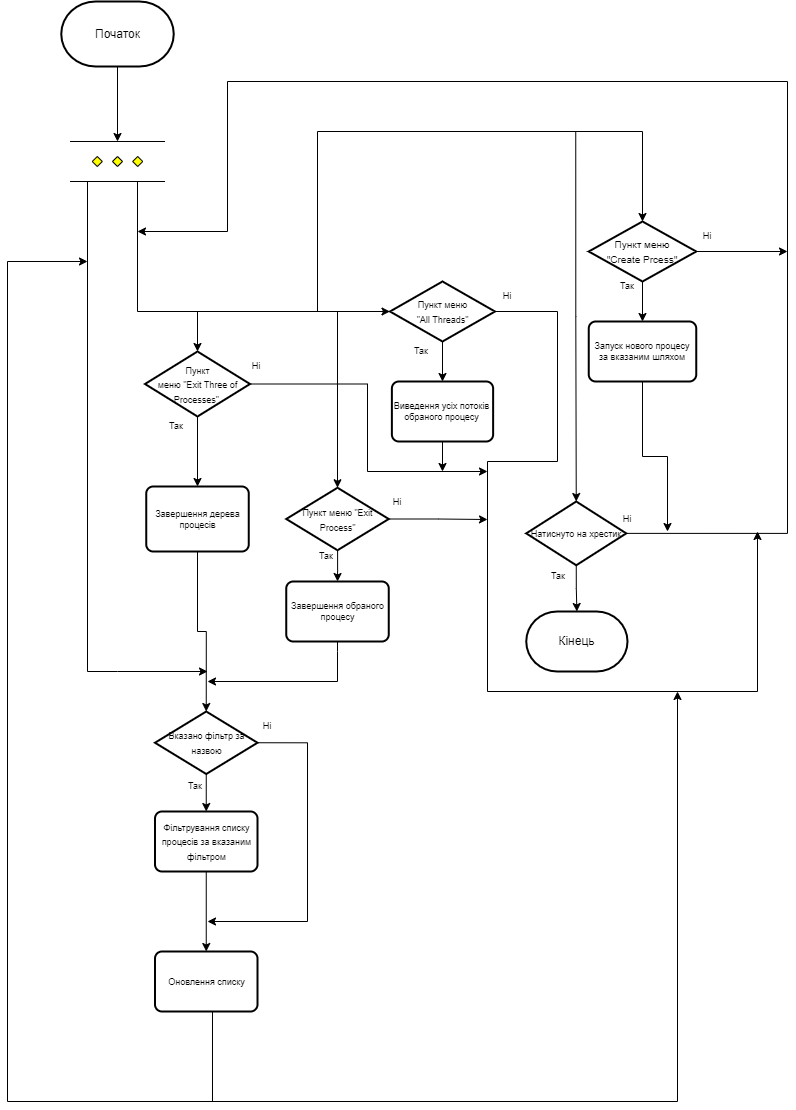

The diagram above was exported from draw.io. Its source (the exported page's mxGraphModel, read from the mxfile embedded in the PNG):
<mxGraphModel dx="1114" dy="622" grid="1" gridSize="10" guides="1" tooltips="1" connect="1" arrows="1" fold="1" page="1" pageScale="1" pageWidth="827" pageHeight="1169" math="0" shadow="0">
  <root>
    <mxCell id="0" />
    <mxCell id="1" parent="0" />
    <mxCell id="Vw6dhVSO2U3T1tVriqsg-1" value="Кінець" style="strokeWidth=2;html=1;shape=mxgraph.flowchart.terminator;whiteSpace=wrap;" vertex="1" parent="1">
      <mxGeometry x="538.75" y="650" width="101.25" height="60" as="geometry" />
    </mxCell>
    <mxCell id="Vw6dhVSO2U3T1tVriqsg-12" style="edgeStyle=orthogonalEdgeStyle;rounded=0;orthogonalLoop=1;jettySize=auto;html=1;exitX=0.5;exitY=1;exitDx=0;exitDy=0;exitPerimeter=0;entryX=0.5;entryY=0;entryDx=0;entryDy=0;entryPerimeter=0;" edge="1" parent="1" source="Vw6dhVSO2U3T1tVriqsg-2" target="Vw6dhVSO2U3T1tVriqsg-11">
      <mxGeometry relative="1" as="geometry" />
    </mxCell>
    <mxCell id="Vw6dhVSO2U3T1tVriqsg-2" value="Початок" style="strokeWidth=2;html=1;shape=mxgraph.flowchart.terminator;whiteSpace=wrap;" vertex="1" parent="1">
      <mxGeometry x="73.75" y="40" width="112.5" height="65" as="geometry" />
    </mxCell>
    <mxCell id="Vw6dhVSO2U3T1tVriqsg-52" style="edgeStyle=orthogonalEdgeStyle;rounded=0;orthogonalLoop=1;jettySize=auto;html=1;exitX=0.5;exitY=1;exitDx=0;exitDy=0;exitPerimeter=0;entryX=0.5;entryY=0;entryDx=0;entryDy=0;fontSize=9;" edge="1" parent="1" source="Vw6dhVSO2U3T1tVriqsg-3" target="Vw6dhVSO2U3T1tVriqsg-50">
      <mxGeometry relative="1" as="geometry" />
    </mxCell>
    <mxCell id="Vw6dhVSO2U3T1tVriqsg-129" style="edgeStyle=orthogonalEdgeStyle;rounded=0;orthogonalLoop=1;jettySize=auto;html=1;exitX=1;exitY=0.5;exitDx=0;exitDy=0;exitPerimeter=0;fontSize=9;" edge="1" parent="1" source="Vw6dhVSO2U3T1tVriqsg-3">
      <mxGeometry relative="1" as="geometry">
        <mxPoint x="800" y="290" as="targetPoint" />
      </mxGeometry>
    </mxCell>
    <mxCell id="Vw6dhVSO2U3T1tVriqsg-3" value="&lt;font style=&quot;font-size: 10px;&quot;&gt;Пункт меню&lt;br&gt;&quot;Create Prcess&quot;&lt;/font&gt;" style="strokeWidth=2;html=1;shape=mxgraph.flowchart.decision;whiteSpace=wrap;" vertex="1" parent="1">
      <mxGeometry x="601.25" y="260" width="107.5" height="60" as="geometry" />
    </mxCell>
    <mxCell id="Vw6dhVSO2U3T1tVriqsg-111" style="edgeStyle=orthogonalEdgeStyle;rounded=0;orthogonalLoop=1;jettySize=auto;html=1;fontSize=9;" edge="1" parent="1" source="Vw6dhVSO2U3T1tVriqsg-4">
      <mxGeometry relative="1" as="geometry">
        <mxPoint x="770" y="570" as="targetPoint" />
        <Array as="points">
          <mxPoint x="570" y="350" />
          <mxPoint x="570" y="500" />
          <mxPoint x="500" y="500" />
          <mxPoint x="500" y="730" />
        </Array>
      </mxGeometry>
    </mxCell>
    <mxCell id="Vw6dhVSO2U3T1tVriqsg-117" style="edgeStyle=orthogonalEdgeStyle;rounded=0;orthogonalLoop=1;jettySize=auto;html=1;exitX=0.5;exitY=1;exitDx=0;exitDy=0;exitPerimeter=0;entryX=0.5;entryY=0;entryDx=0;entryDy=0;fontSize=9;" edge="1" parent="1" source="Vw6dhVSO2U3T1tVriqsg-4" target="Vw6dhVSO2U3T1tVriqsg-43">
      <mxGeometry relative="1" as="geometry" />
    </mxCell>
    <mxCell id="Vw6dhVSO2U3T1tVriqsg-4" value="&lt;font style=&quot;font-size: 9px;&quot;&gt;Пункт меню&lt;br&gt;&quot;All Threads&quot;&lt;br&gt;&lt;/font&gt;" style="strokeWidth=2;html=1;shape=mxgraph.flowchart.decision;whiteSpace=wrap;" vertex="1" parent="1">
      <mxGeometry x="402.5" y="320" width="105" height="60" as="geometry" />
    </mxCell>
    <mxCell id="Vw6dhVSO2U3T1tVriqsg-49" style="edgeStyle=orthogonalEdgeStyle;rounded=0;orthogonalLoop=1;jettySize=auto;html=1;entryX=0.5;entryY=0;entryDx=0;entryDy=0;fontSize=9;" edge="1" parent="1" source="Vw6dhVSO2U3T1tVriqsg-5" target="Vw6dhVSO2U3T1tVriqsg-48">
      <mxGeometry relative="1" as="geometry" />
    </mxCell>
    <mxCell id="Vw6dhVSO2U3T1tVriqsg-122" style="edgeStyle=orthogonalEdgeStyle;rounded=0;orthogonalLoop=1;jettySize=auto;html=1;exitX=1;exitY=0.5;exitDx=0;exitDy=0;exitPerimeter=0;fontSize=9;" edge="1" parent="1" source="Vw6dhVSO2U3T1tVriqsg-5">
      <mxGeometry relative="1" as="geometry">
        <mxPoint x="500" y="558" as="targetPoint" />
      </mxGeometry>
    </mxCell>
    <mxCell id="Vw6dhVSO2U3T1tVriqsg-5" value="&lt;font style=&quot;font-size: 9px;&quot;&gt;Пункт меню &quot;Exit Process&quot;&lt;br&gt;&lt;/font&gt;" style="strokeWidth=2;html=1;shape=mxgraph.flowchart.decision;whiteSpace=wrap;" vertex="1" parent="1">
      <mxGeometry x="298.75" y="526.25" width="102.5" height="62.5" as="geometry" />
    </mxCell>
    <mxCell id="Vw6dhVSO2U3T1tVriqsg-86" style="edgeStyle=orthogonalEdgeStyle;rounded=0;orthogonalLoop=1;jettySize=auto;html=1;exitX=0.5;exitY=1;exitDx=0;exitDy=0;exitPerimeter=0;entryX=0.5;entryY=0;entryDx=0;entryDy=0;fontSize=9;" edge="1" parent="1" source="Vw6dhVSO2U3T1tVriqsg-6" target="Vw6dhVSO2U3T1tVriqsg-47">
      <mxGeometry relative="1" as="geometry" />
    </mxCell>
    <mxCell id="Vw6dhVSO2U3T1tVriqsg-9" style="edgeStyle=orthogonalEdgeStyle;rounded=0;orthogonalLoop=1;jettySize=auto;html=1;exitX=0.5;exitY=1;exitDx=0;exitDy=0;exitPerimeter=0;entryX=0.5;entryY=0;entryDx=0;entryDy=0;entryPerimeter=0;" edge="1" parent="1" source="Vw6dhVSO2U3T1tVriqsg-8" target="Vw6dhVSO2U3T1tVriqsg-1">
      <mxGeometry relative="1" as="geometry" />
    </mxCell>
    <mxCell id="Vw6dhVSO2U3T1tVriqsg-128" style="edgeStyle=orthogonalEdgeStyle;rounded=0;orthogonalLoop=1;jettySize=auto;html=1;exitX=1;exitY=0.5;exitDx=0;exitDy=0;exitPerimeter=0;fontSize=9;" edge="1" parent="1" source="Vw6dhVSO2U3T1tVriqsg-8">
      <mxGeometry relative="1" as="geometry">
        <mxPoint x="150" y="270" as="targetPoint" />
        <Array as="points">
          <mxPoint x="800" y="572" />
          <mxPoint x="800" y="120" />
          <mxPoint x="240" y="120" />
        </Array>
      </mxGeometry>
    </mxCell>
    <mxCell id="Vw6dhVSO2U3T1tVriqsg-8" value="&lt;font style=&quot;font-size: 9px;&quot;&gt;Натиснуто на хрестик&lt;br&gt;&lt;/font&gt;" style="strokeWidth=2;html=1;shape=mxgraph.flowchart.decision;whiteSpace=wrap;" vertex="1" parent="1">
      <mxGeometry x="538.75" y="540" width="100" height="63.75" as="geometry" />
    </mxCell>
    <mxCell id="Vw6dhVSO2U3T1tVriqsg-60" style="edgeStyle=orthogonalEdgeStyle;rounded=0;orthogonalLoop=1;jettySize=auto;html=1;fontSize=9;" edge="1" parent="1" source="Vw6dhVSO2U3T1tVriqsg-11">
      <mxGeometry relative="1" as="geometry">
        <mxPoint x="220" y="710" as="targetPoint" />
        <Array as="points">
          <mxPoint x="100" y="710" />
          <mxPoint x="130" y="710" />
        </Array>
      </mxGeometry>
    </mxCell>
    <mxCell id="Vw6dhVSO2U3T1tVriqsg-99" style="edgeStyle=orthogonalEdgeStyle;rounded=0;orthogonalLoop=1;jettySize=auto;html=1;exitX=0.5;exitY=1;exitDx=0;exitDy=0;exitPerimeter=0;fontSize=9;entryX=0;entryY=0.5;entryDx=0;entryDy=0;entryPerimeter=0;" edge="1" parent="1" source="Vw6dhVSO2U3T1tVriqsg-11" target="Vw6dhVSO2U3T1tVriqsg-4">
      <mxGeometry relative="1" as="geometry">
        <mxPoint x="370" y="350" as="targetPoint" />
        <Array as="points">
          <mxPoint x="150" y="220" />
          <mxPoint x="150" y="350" />
        </Array>
      </mxGeometry>
    </mxCell>
    <mxCell id="Vw6dhVSO2U3T1tVriqsg-11" value="" style="verticalLabelPosition=bottom;verticalAlign=top;html=1;shape=mxgraph.flowchart.parallel_mode;pointerEvents=1" vertex="1" parent="1">
      <mxGeometry x="82.5" y="180" width="95" height="40" as="geometry" />
    </mxCell>
    <mxCell id="Vw6dhVSO2U3T1tVriqsg-90" style="edgeStyle=orthogonalEdgeStyle;rounded=0;orthogonalLoop=1;jettySize=auto;html=1;exitX=0.5;exitY=1;exitDx=0;exitDy=0;fontSize=9;" edge="1" parent="1" source="Vw6dhVSO2U3T1tVriqsg-18">
      <mxGeometry relative="1" as="geometry">
        <mxPoint x="100" y="300" as="targetPoint" />
        <Array as="points">
          <mxPoint x="225" y="1140" />
          <mxPoint x="20" y="1140" />
          <mxPoint x="20" y="300" />
        </Array>
      </mxGeometry>
    </mxCell>
    <mxCell id="Vw6dhVSO2U3T1tVriqsg-18" value="&lt;font style=&quot;font-size: 9px;&quot;&gt;Оновлення списку&lt;/font&gt;" style="rounded=1;whiteSpace=wrap;html=1;absoluteArcSize=1;arcSize=14;strokeWidth=2;" vertex="1" parent="1">
      <mxGeometry x="167.5" y="990" width="102.5" height="60" as="geometry" />
    </mxCell>
    <mxCell id="Vw6dhVSO2U3T1tVriqsg-40" style="edgeStyle=orthogonalEdgeStyle;rounded=0;orthogonalLoop=1;jettySize=auto;html=1;exitX=0.5;exitY=1;exitDx=0;exitDy=0;exitPerimeter=0;entryX=0.5;entryY=0;entryDx=0;entryDy=0;fontSize=9;" edge="1" parent="1" source="Vw6dhVSO2U3T1tVriqsg-38" target="Vw6dhVSO2U3T1tVriqsg-39">
      <mxGeometry relative="1" as="geometry" />
    </mxCell>
    <mxCell id="Vw6dhVSO2U3T1tVriqsg-105" style="edgeStyle=orthogonalEdgeStyle;rounded=0;orthogonalLoop=1;jettySize=auto;html=1;exitX=1;exitY=0.5;exitDx=0;exitDy=0;exitPerimeter=0;fontSize=9;" edge="1" parent="1" source="Vw6dhVSO2U3T1tVriqsg-38">
      <mxGeometry relative="1" as="geometry">
        <mxPoint x="220" y="960" as="targetPoint" />
        <Array as="points">
          <mxPoint x="320" y="781" />
          <mxPoint x="320" y="960" />
        </Array>
      </mxGeometry>
    </mxCell>
    <mxCell id="Vw6dhVSO2U3T1tVriqsg-41" style="edgeStyle=orthogonalEdgeStyle;rounded=0;orthogonalLoop=1;jettySize=auto;html=1;exitX=0.5;exitY=1;exitDx=0;exitDy=0;entryX=0.5;entryY=0;entryDx=0;entryDy=0;fontSize=9;" edge="1" parent="1" source="Vw6dhVSO2U3T1tVriqsg-39" target="Vw6dhVSO2U3T1tVriqsg-18">
      <mxGeometry relative="1" as="geometry" />
    </mxCell>
    <mxCell id="Vw6dhVSO2U3T1tVriqsg-39" value="&lt;font style=&quot;font-size: 9px;&quot;&gt;Фільтрування списку процесів за вказаним фільтром&lt;/font&gt;" style="rounded=1;whiteSpace=wrap;html=1;absoluteArcSize=1;arcSize=14;strokeWidth=2;" vertex="1" parent="1">
      <mxGeometry x="167.5" y="850" width="102.5" height="60" as="geometry" />
    </mxCell>
    <mxCell id="Vw6dhVSO2U3T1tVriqsg-126" style="edgeStyle=orthogonalEdgeStyle;rounded=0;orthogonalLoop=1;jettySize=auto;html=1;exitX=0.5;exitY=1;exitDx=0;exitDy=0;fontSize=9;" edge="1" parent="1" source="Vw6dhVSO2U3T1tVriqsg-43">
      <mxGeometry relative="1" as="geometry">
        <mxPoint x="455" y="510" as="targetPoint" />
      </mxGeometry>
    </mxCell>
    <mxCell id="Vw6dhVSO2U3T1tVriqsg-43" value="Виведення усіх потоків обраного процесу" style="rounded=1;whiteSpace=wrap;html=1;absoluteArcSize=1;arcSize=14;strokeWidth=2;fontSize=9;" vertex="1" parent="1">
      <mxGeometry x="404.38" y="420" width="101.25" height="60" as="geometry" />
    </mxCell>
    <mxCell id="Vw6dhVSO2U3T1tVriqsg-87" style="edgeStyle=orthogonalEdgeStyle;rounded=0;orthogonalLoop=1;jettySize=auto;html=1;exitX=0.5;exitY=1;exitDx=0;exitDy=0;entryX=0.5;entryY=0;entryDx=0;entryDy=0;entryPerimeter=0;fontSize=9;" edge="1" parent="1" source="Vw6dhVSO2U3T1tVriqsg-47" target="Vw6dhVSO2U3T1tVriqsg-38">
      <mxGeometry relative="1" as="geometry" />
    </mxCell>
    <mxCell id="Vw6dhVSO2U3T1tVriqsg-47" value="Завершення дерева процесів" style="rounded=1;whiteSpace=wrap;html=1;absoluteArcSize=1;arcSize=14;strokeWidth=2;fontSize=9;" vertex="1" parent="1">
      <mxGeometry x="158.75" y="525" width="102.5" height="65" as="geometry" />
    </mxCell>
    <mxCell id="Vw6dhVSO2U3T1tVriqsg-107" style="edgeStyle=orthogonalEdgeStyle;rounded=0;orthogonalLoop=1;jettySize=auto;html=1;exitX=0.5;exitY=1;exitDx=0;exitDy=0;fontSize=9;" edge="1" parent="1" source="Vw6dhVSO2U3T1tVriqsg-48">
      <mxGeometry relative="1" as="geometry">
        <mxPoint x="220" y="720" as="targetPoint" />
        <Array as="points">
          <mxPoint x="350" y="690" />
          <mxPoint x="350" y="690" />
        </Array>
      </mxGeometry>
    </mxCell>
    <mxCell id="Vw6dhVSO2U3T1tVriqsg-48" value="Завершення обраного процесу" style="rounded=1;whiteSpace=wrap;html=1;absoluteArcSize=1;arcSize=14;strokeWidth=2;fontSize=9;" vertex="1" parent="1">
      <mxGeometry x="298.75" y="620" width="102.5" height="60" as="geometry" />
    </mxCell>
    <mxCell id="Vw6dhVSO2U3T1tVriqsg-109" style="edgeStyle=orthogonalEdgeStyle;rounded=0;orthogonalLoop=1;jettySize=auto;html=1;exitX=0.5;exitY=1;exitDx=0;exitDy=0;fontSize=9;" edge="1" parent="1" source="Vw6dhVSO2U3T1tVriqsg-50">
      <mxGeometry relative="1" as="geometry">
        <mxPoint x="680" y="570" as="targetPoint" />
      </mxGeometry>
    </mxCell>
    <mxCell id="Vw6dhVSO2U3T1tVriqsg-91" style="edgeStyle=orthogonalEdgeStyle;rounded=0;orthogonalLoop=1;jettySize=auto;html=1;fontSize=9;" edge="1" parent="1">
      <mxGeometry relative="1" as="geometry">
        <mxPoint x="221" y="1140" as="sourcePoint" />
        <mxPoint x="690" y="730" as="targetPoint" />
        <Array as="points">
          <mxPoint x="690" y="1140" />
        </Array>
      </mxGeometry>
    </mxCell>
    <mxCell id="Vw6dhVSO2U3T1tVriqsg-100" style="edgeStyle=orthogonalEdgeStyle;rounded=0;orthogonalLoop=1;jettySize=auto;html=1;fontSize=9;" edge="1" parent="1">
      <mxGeometry relative="1" as="geometry">
        <mxPoint x="210" y="350" as="sourcePoint" />
        <mxPoint x="210" y="390" as="targetPoint" />
      </mxGeometry>
    </mxCell>
    <mxCell id="Vw6dhVSO2U3T1tVriqsg-102" style="edgeStyle=orthogonalEdgeStyle;rounded=0;orthogonalLoop=1;jettySize=auto;html=1;entryX=0.5;entryY=0;entryDx=0;entryDy=0;fontSize=9;entryPerimeter=0;" edge="1" parent="1" target="Vw6dhVSO2U3T1tVriqsg-5">
      <mxGeometry relative="1" as="geometry">
        <mxPoint x="350" y="350" as="sourcePoint" />
        <mxPoint x="350" y="470" as="targetPoint" />
      </mxGeometry>
    </mxCell>
    <mxCell id="Vw6dhVSO2U3T1tVriqsg-108" style="edgeStyle=orthogonalEdgeStyle;rounded=0;orthogonalLoop=1;jettySize=auto;html=1;fontSize=9;entryX=0.5;entryY=0;entryDx=0;entryDy=0;entryPerimeter=0;" edge="1" parent="1" target="Vw6dhVSO2U3T1tVriqsg-3">
      <mxGeometry relative="1" as="geometry">
        <mxPoint x="300" y="350" as="sourcePoint" />
        <mxPoint x="660" y="190" as="targetPoint" />
        <Array as="points">
          <mxPoint x="330" y="350" />
          <mxPoint x="330" y="170" />
          <mxPoint x="655" y="170" />
        </Array>
      </mxGeometry>
    </mxCell>
    <mxCell id="Vw6dhVSO2U3T1tVriqsg-125" style="edgeStyle=orthogonalEdgeStyle;rounded=0;orthogonalLoop=1;jettySize=auto;html=1;exitX=1;exitY=0.5;exitDx=0;exitDy=0;exitPerimeter=0;fontSize=9;" edge="1" parent="1" source="Vw6dhVSO2U3T1tVriqsg-6">
      <mxGeometry relative="1" as="geometry">
        <mxPoint x="500" y="510" as="targetPoint" />
        <Array as="points">
          <mxPoint x="380" y="423" />
          <mxPoint x="380" y="510" />
        </Array>
      </mxGeometry>
    </mxCell>
    <mxCell id="Vw6dhVSO2U3T1tVriqsg-6" value="&lt;font style=&quot;font-size: 9px;&quot;&gt;Пункт&lt;br&gt;меню &quot;Exit Three of Processes&quot;&amp;nbsp;&lt;br&gt;&lt;/font&gt;" style="strokeWidth=2;html=1;shape=mxgraph.flowchart.decision;whiteSpace=wrap;" vertex="1" parent="1">
      <mxGeometry x="157.5" y="390" width="105" height="65" as="geometry" />
    </mxCell>
    <mxCell id="Vw6dhVSO2U3T1tVriqsg-38" value="&lt;font style=&quot;font-size: 9px;&quot;&gt;Вказано фільтр за назвою&lt;/font&gt;" style="strokeWidth=2;html=1;shape=mxgraph.flowchart.decision;whiteSpace=wrap;" vertex="1" parent="1">
      <mxGeometry x="167.5" y="750" width="102.5" height="62.5" as="geometry" />
    </mxCell>
    <mxCell id="Vw6dhVSO2U3T1tVriqsg-50" value="Запуск нового процесу за вказаним шляхом" style="rounded=1;whiteSpace=wrap;html=1;absoluteArcSize=1;arcSize=14;strokeWidth=2;fontSize=9;" vertex="1" parent="1">
      <mxGeometry x="601.25" y="360" width="107.5" height="60" as="geometry" />
    </mxCell>
    <mxCell id="Vw6dhVSO2U3T1tVriqsg-127" style="edgeStyle=orthogonalEdgeStyle;rounded=0;orthogonalLoop=1;jettySize=auto;html=1;exitX=0.5;exitY=1;exitDx=0;exitDy=0;entryX=0.5;entryY=0;entryDx=0;entryDy=0;fontSize=9;entryPerimeter=0;" edge="1" parent="1" target="Vw6dhVSO2U3T1tVriqsg-8">
      <mxGeometry relative="1" as="geometry">
        <mxPoint x="588.25" y="170" as="sourcePoint" />
        <mxPoint x="588.25" y="205" as="targetPoint" />
      </mxGeometry>
    </mxCell>
    <mxCell id="Vw6dhVSO2U3T1tVriqsg-130" value="Ні" style="text;html=1;strokeColor=none;fillColor=none;align=center;verticalAlign=middle;whiteSpace=wrap;rounded=0;fontSize=9;" vertex="1" parent="1">
      <mxGeometry x="238.75" y="390" width="60" height="30" as="geometry" />
    </mxCell>
    <mxCell id="Vw6dhVSO2U3T1tVriqsg-131" value="Ні" style="text;html=1;strokeColor=none;fillColor=none;align=center;verticalAlign=middle;whiteSpace=wrap;rounded=0;fontSize=9;" vertex="1" parent="1">
      <mxGeometry x="490" y="320" width="60" height="30" as="geometry" />
    </mxCell>
    <mxCell id="Vw6dhVSO2U3T1tVriqsg-132" value="Ні" style="text;html=1;strokeColor=none;fillColor=none;align=center;verticalAlign=middle;whiteSpace=wrap;rounded=0;fontSize=9;" vertex="1" parent="1">
      <mxGeometry x="380" y="526.25" width="60" height="30" as="geometry" />
    </mxCell>
    <mxCell id="Vw6dhVSO2U3T1tVriqsg-133" value="Ні" style="text;html=1;strokeColor=none;fillColor=none;align=center;verticalAlign=middle;whiteSpace=wrap;rounded=0;fontSize=9;" vertex="1" parent="1">
      <mxGeometry x="610" y="542.5" width="60" height="30" as="geometry" />
    </mxCell>
    <mxCell id="Vw6dhVSO2U3T1tVriqsg-134" value="Ні" style="text;html=1;strokeColor=none;fillColor=none;align=center;verticalAlign=middle;whiteSpace=wrap;rounded=0;fontSize=9;" vertex="1" parent="1">
      <mxGeometry x="690" y="260" width="60" height="30" as="geometry" />
    </mxCell>
    <mxCell id="Vw6dhVSO2U3T1tVriqsg-135" value="Ні" style="text;html=1;strokeColor=none;fillColor=none;align=center;verticalAlign=middle;whiteSpace=wrap;rounded=0;fontSize=9;" vertex="1" parent="1">
      <mxGeometry x="250" y="750" width="60" height="30" as="geometry" />
    </mxCell>
    <mxCell id="Vw6dhVSO2U3T1tVriqsg-136" value="Так" style="text;html=1;strokeColor=none;fillColor=none;align=center;verticalAlign=middle;whiteSpace=wrap;rounded=0;fontSize=9;" vertex="1" parent="1">
      <mxGeometry x="158.75" y="450" width="60" height="30" as="geometry" />
    </mxCell>
    <mxCell id="Vw6dhVSO2U3T1tVriqsg-137" value="Так" style="text;html=1;strokeColor=none;fillColor=none;align=center;verticalAlign=middle;whiteSpace=wrap;rounded=0;fontSize=9;" vertex="1" parent="1">
      <mxGeometry x="308.75" y="580" width="60" height="30" as="geometry" />
    </mxCell>
    <mxCell id="Vw6dhVSO2U3T1tVriqsg-138" value="Так" style="text;html=1;strokeColor=none;fillColor=none;align=center;verticalAlign=middle;whiteSpace=wrap;rounded=0;fontSize=9;" vertex="1" parent="1">
      <mxGeometry x="177.5" y="810" width="60" height="30" as="geometry" />
    </mxCell>
    <mxCell id="Vw6dhVSO2U3T1tVriqsg-139" value="Так" style="text;html=1;strokeColor=none;fillColor=none;align=center;verticalAlign=middle;whiteSpace=wrap;rounded=0;fontSize=9;" vertex="1" parent="1">
      <mxGeometry x="541.25" y="600" width="60" height="30" as="geometry" />
    </mxCell>
    <mxCell id="Vw6dhVSO2U3T1tVriqsg-140" value="Так" style="text;html=1;strokeColor=none;fillColor=none;align=center;verticalAlign=middle;whiteSpace=wrap;rounded=0;fontSize=9;" vertex="1" parent="1">
      <mxGeometry x="610" y="310" width="60" height="30" as="geometry" />
    </mxCell>
    <mxCell id="Vw6dhVSO2U3T1tVriqsg-141" value="Так" style="text;html=1;strokeColor=none;fillColor=none;align=center;verticalAlign=middle;whiteSpace=wrap;rounded=0;fontSize=9;" vertex="1" parent="1">
      <mxGeometry x="404.38" y="375" width="60" height="30" as="geometry" />
    </mxCell>
  </root>
</mxGraphModel>